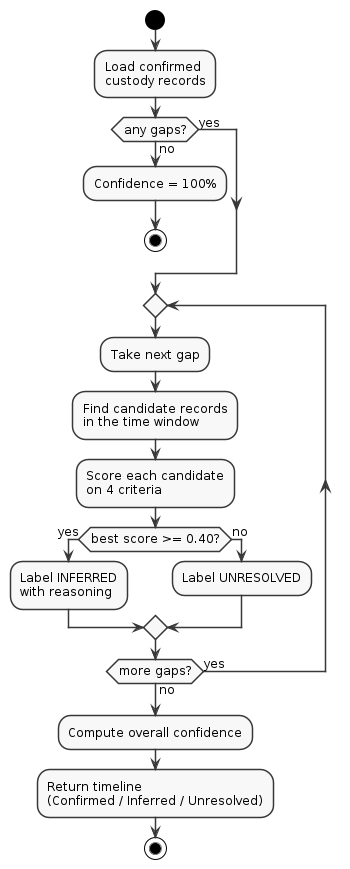

The diagram above was rendered by PlantUML. Its source (embedded in the PNG):
@startuml
skinparam monochrome true
skinparam shadowing false
skinparam defaultFontName Arial
skinparam defaultFontSize 12
skinparam backgroundColor white

start
:Load confirmed
custody records;

if (any gaps?) then (no)
  :Confidence = 100%;
  stop
else (yes)
endif

repeat
  :Take next gap;
  :Find candidate records
  in the time window;
  :Score each candidate
  on 4 criteria;

  if (best score >= 0.40?) then (yes)
    :Label INFERRED
    with reasoning;
  else (no)
    :Label UNRESOLVED;
  endif
repeat while (more gaps?) is (yes) not (no)

:Compute overall confidence;
:Return timeline
(Confirmed / Inferred / Unresolved);
stop
@enduml